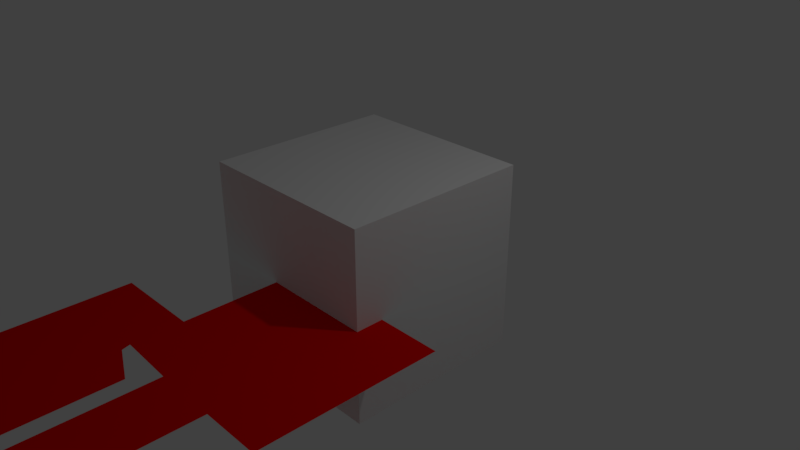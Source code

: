 # Source: tinysorter.2.82.1.mm.blend  (saved by Blender 2.82.7; exported with 4.5.12 LTS)
import bpy
from mathutils import Matrix  # noqa: F401  (used for matrix-valued properties, if any)

bpy.ops.wm.read_factory_settings(use_empty=True)
scene = bpy.context.scene
scene.name = 'Scene'

# ---- collections
col_collection_1 = bpy.data.collections.new('Collection 1'); scene.collection.children.link(col_collection_1)
col_tippy_1_layer_drawing_v1_3_stroke_plain_svg = bpy.data.collections.new('tippy_1_layer_drawing.v1.3.stroke.plain.svg'); scene.collection.children.link(col_tippy_1_layer_drawing_v1_3_stroke_plain_svg)
col_tippy_1_layer_drawing_v1_3_2_stroke_plain_svg = bpy.data.collections.new('tippy_1_layer_drawing.v1.3.2.stroke.plain.svg'); scene.collection.children.link(col_tippy_1_layer_drawing_v1_3_2_stroke_plain_svg)

# ---- materials (node trees are filled in below, after node groups)
mat_svgmat_004 = bpy.data.materials.new('SVGMat.004')
mat_svgmat_004.use_transparent_shadow = False
mat_svgmat_004.diffuse_color = (1.0, 0.0, 0.0, 1.0)
mat_svgmat_005 = bpy.data.materials.new('SVGMat.005')
mat_svgmat_005.use_transparent_shadow = False
mat_svgmat_005.diffuse_color = (1.0, 0.0, 0.0, 1.0)
mat_svgmat_008 = bpy.data.materials.new('SVGMat.008')
mat_svgmat_008.use_transparent_shadow = False
mat_svgmat_008.diffuse_color = (0.8632, 0.0003035, 0.0003035, 1.0)
mat_svgmat_009 = bpy.data.materials.new('SVGMat.009')
mat_svgmat_009.use_transparent_shadow = False
mat_svgmat_009.diffuse_color = (0.8632, 0.0003035, 0.0003035, 1.0)
mat_svgmat_010 = bpy.data.materials.new('SVGMat.010')
mat_svgmat_010.use_transparent_shadow = False
mat_svgmat_010.diffuse_color = (0.0, 0.0, 0.0, 1.0)

# ---- material node trees

# ---- world
world_world = bpy.data.worlds.new('World'); scene.world = world_world
world_world.color = (0.05088, 0.05088, 0.05088)
world_world.use_sun_shadow = False
world_world.sun_shadow_jitter_overblur = 0.0
world_world.cycles.sampling_method = 'MANUAL'

# ---- cameras
cam_camera = bpy.data.cameras.new('Camera')
cam_camera.clip_end = 100.0
cam_camera.lens = 35.0
cam_camera.sensor_width = 32.0
cam_camera.sensor_height = 18.0
cam_camera.ortho_scale = 7.314
cam_camera.show_background_images = True
cam_camera.dof.focus_distance = 0.0
cam_camera.dof.aperture_fstop = 128.0

# ---- lights
light_lamp = bpy.data.lights.new('Lamp', 'POINT')
light_lamp.transmission_factor = 0.0
light_lamp.cutoff_distance = 30.0
light_lamp.energy = 100.0
light_lamp.shadow_buffer_clip_start = 1.001
light_lamp.shadow_soft_size = 0.1
light_lamp.shadow_maximum_resolution = 0.006
light_lamp.use_absolute_resolution = True

# ---- meshes
me_cube = bpy.data.meshes.new('Cube')
me_cube.from_pydata([(-1.0, -1.0, -1.0), (-1.0, -1.0, 1.0), (-1.0, 1.0, -1.0), (-1.0, 1.0, 1.0), (1.0, -1.0, -1.0), (1.0, -1.0, 1.0), (1.0, 1.0, -1.0), (1.0, 1.0, 1.0)], [], [(0, 1, 3, 2), (2, 3, 7, 6), (6, 7, 5, 4), (4, 5, 1, 0), (2, 6, 4, 0), (7, 3, 1, 5)])
_uv = me_cube.uv_layers.new(name='UVMap')
_uv.uv.foreach_set('vector', [0.375, 0.0, 0.625, 0.0, 0.625, 0.25, 0.375, 0.25, 0.375, 0.25, 0.625, 0.25, 0.625, 0.5, 0.375, 0.5, 0.375, 0.5, 0.625, 0.5, 0.625, 0.75, 0.375, 0.75, 0.375, 0.75, 0.625, 0.75, 0.625, 1.0, 0.375, 1.0, 0.125, 0.5, 0.375, 0.5, 0.375, 0.75, 0.125, 0.75, 0.625, 0.5, 0.875, 0.5, 0.875, 0.75, 0.625, 0.75])
me_cube.use_remesh_fix_poles = True
me_cube.use_remesh_preserve_attributes = False
me_cube.use_mirror_vertex_groups = False
me_cube.update()

# ---- curves / text
cu_path4551_001 = bpy.data.curves.new('path4551.001', 'CURVE')
cu_path4551_001.dimensions = '2D'
_sp = cu_path4551_001.splines.new('BEZIER'); _sp.bezier_points.add(19)
_sp.bezier_points.foreach_set('co', [8.284, 7.76, 0.0, 8.414, 8.315, 0.0, 8.414, 17.79, 0.0, 9.595, 17.79, 0.0, 9.605, 21.44, 0.0, 5.944, 21.44, 0.0, 5.944, 18.87, 0.0, 4.083, 18.86, 0.0, 4.078, 13.22, 0.0, 5.989, 13.21, 0.0, 6.571, 13.43, 0.0, 6.615, 14.06, 0.0, 6.078, 14.24, 0.0, 6.782, 14.51, 0.0, 6.777, 17.32, 0.0, 6.001, 17.67, 0.0, 5.951, 17.84, 0.0, 7.126, 17.79, 0.0, 7.126, 8.327, 0.0, 7.258, 7.782, 0.0])
_sp.bezier_points.foreach_set('handle_left', [7.942, 7.767, 0.0, 8.371, 8.13, 0.0, 8.414, 14.63, 0.0, 9.201, 17.79, 0.0, 9.601, 20.22, 0.0, 7.164, 21.44, 0.0, 5.944, 19.73, 0.0, 4.704, 18.86, 0.0, 4.08, 15.1, 0.0, 5.352, 13.21, 0.0, 6.377, 13.36, 0.0, 6.6, 13.85, 0.0, 6.257, 14.18, 0.0, 6.548, 14.42, 0.0, 6.779, 16.38, 0.0, 6.26, 17.55, 0.0, 5.967, 17.78, 0.0, 6.734, 17.81, 0.0, 7.126, 11.48, 0.0, 7.214, 7.964, 0.0])
_sp.bezier_points.foreach_set('handle_right', [8.327, 7.945, 0.0, 8.414, 11.47, 0.0, 8.808, 17.79, 0.0, 9.598, 19.01, 0.0, 8.385, 21.44, 0.0, 5.944, 20.59, 0.0, 5.324, 18.87, 0.0, 4.082, 16.98, 0.0, 4.715, 13.21, 0.0, 6.183, 13.28, 0.0, 6.585, 13.64, 0.0, 6.436, 14.12, 0.0, 6.313, 14.33, 0.0, 6.781, 15.45, 0.0, 6.518, 17.44, 0.0, 5.984, 17.73, 0.0, 6.343, 17.83, 0.0, 7.126, 14.64, 0.0, 7.17, 8.146, 0.0, 7.6, 7.774, 0.0])
for _p, _l, _r in zip(_sp.bezier_points, ['VECTOR', 'VECTOR', 'VECTOR', 'VECTOR', 'VECTOR', 'VECTOR', 'VECTOR', 'VECTOR', 'VECTOR', 'VECTOR', 'VECTOR', 'VECTOR', 'VECTOR', 'VECTOR', 'VECTOR', 'VECTOR', 'VECTOR', 'VECTOR', 'VECTOR', 'VECTOR'], ['VECTOR', 'VECTOR', 'VECTOR', 'VECTOR', 'VECTOR', 'VECTOR', 'VECTOR', 'VECTOR', 'VECTOR', 'VECTOR', 'VECTOR', 'VECTOR', 'VECTOR', 'VECTOR', 'VECTOR', 'VECTOR', 'VECTOR', 'VECTOR', 'VECTOR', 'VECTOR']): _p.handle_left_type = _l; _p.handle_right_type = _r
_sp.use_cyclic_u = True
cu_path4551_001.materials.append(mat_svgmat_004)
cu_path4551_001.use_path_clamp = True
cu_path4551_001.fill_mode = 'BOTH'
cu_path4549_001 = bpy.data.curves.new('path4549.001', 'CURVE')
cu_path4549_001.dimensions = '2D'
_sp = cu_path4549_001.splines.new('BEZIER'); _sp.bezier_points.add(31)
_sp.bezier_points.foreach_set('co', [20.88, 4.603, 0.0, 30.58, 2.93, 0.0, 31.46, 3.09, 0.0, 31.92, 5.856, 0.0, 31.19, 6.284, 0.0, 30.63, 6.36, 0.0, 30.52, 5.926, 0.0, 29.73, 6.048, 0.0, 29.79, 6.521, 0.0, 23.53, 7.617, 0.0, 23.7, 8.637, 0.0, 31.37, 7.354, 0.0, 32.19, 7.511, 0.0, 32.68, 10.29, 0.0, 31.95, 10.72, 0.0, 22.6, 12.3, 0.0, 24.26, 12.33, 0.0, 25.04, 12.62, 0.0, 25.04, 20.54, 0.0, 24.25, 20.83, 0.0, 17.51, 20.82, 0.0, 17.47, 12.7, 0.0, 17.16, 14.36, 0.0, 16.37, 15.01, 0.0, 9.908, 13.82, 0.0, 9.423, 12.97, 0.0, 10.35, 7.67, 0.0, 16.05, 8.633, 0.0, 16.21, 7.617, 0.0, 10.54, 6.625, 0.0, 11.1, 3.249, 0.0, 18.85, 4.603, 0.0])
_sp.bezier_points.foreach_set('handle_left', [20.2, 4.603, 0.0, 27.34, 3.488, 0.0, 31.17, 3.036, 0.0, 31.76, 4.934, 0.0, 31.43, 6.141, 0.0, 30.82, 6.334, 0.0, 30.56, 6.07, 0.0, 29.99, 6.007, 0.0, 29.77, 6.364, 0.0, 25.62, 7.252, 0.0, 23.64, 8.297, 0.0, 28.81, 7.782, 0.0, 31.92, 7.459, 0.0, 32.52, 9.365, 0.0, 32.2, 10.58, 0.0, 25.72, 11.77, 0.0, 23.71, 12.32, 0.0, 24.78, 12.52, 0.0, 25.04, 17.9, 0.0, 24.51, 20.73, 0.0, 19.75, 20.82, 0.0, 17.48, 15.41, 0.0, 17.26, 13.81, 0.0, 16.63, 14.79, 0.0, 12.06, 14.22, 0.0, 9.585, 13.25, 0.0, 10.04, 9.435, 0.0, 14.15, 8.312, 0.0, 16.16, 7.956, 0.0, 12.43, 6.955, 0.0, 10.91, 4.374, 0.0, 16.27, 4.152, 0.0])
_sp.bezier_points.foreach_set('handle_right', [24.11, 4.045, 0.0, 30.87, 2.983, 0.0, 31.61, 4.012, 0.0, 31.68, 5.999, 0.0, 31.01, 6.309, 0.0, 30.59, 6.215, 0.0, 30.26, 5.966, 0.0, 29.75, 6.206, 0.0, 27.7, 6.886, 0.0, 23.58, 7.957, 0.0, 26.26, 8.209, 0.0, 31.65, 7.406, 0.0, 32.35, 8.438, 0.0, 32.44, 10.43, 0.0, 28.84, 11.25, 0.0, 23.16, 12.31, 0.0, 24.52, 12.43, 0.0, 25.04, 15.26, 0.0, 24.77, 20.63, 0.0, 22.0, 20.82, 0.0, 17.5, 18.11, 0.0, 17.37, 13.25, 0.0, 16.9, 14.58, 0.0, 14.22, 14.61, 0.0, 9.746, 13.54, 0.0, 9.731, 11.2, 0.0, 12.25, 7.991, 0.0, 16.1, 8.294, 0.0, 14.32, 7.286, 0.0, 10.73, 5.499, 0.0, 13.69, 3.7, 0.0, 19.53, 4.603, 0.0])
for _p, _l, _r in zip(_sp.bezier_points, ['VECTOR', 'VECTOR', 'VECTOR', 'VECTOR', 'VECTOR', 'VECTOR', 'VECTOR', 'VECTOR', 'VECTOR', 'VECTOR', 'VECTOR', 'VECTOR', 'VECTOR', 'VECTOR', 'VECTOR', 'VECTOR', 'VECTOR', 'VECTOR', 'VECTOR', 'VECTOR', 'VECTOR', 'VECTOR', 'VECTOR', 'VECTOR', 'VECTOR', 'VECTOR', 'VECTOR', 'VECTOR', 'VECTOR', 'VECTOR', 'VECTOR', 'VECTOR'], ['VECTOR', 'VECTOR', 'VECTOR', 'VECTOR', 'VECTOR', 'VECTOR', 'VECTOR', 'VECTOR', 'VECTOR', 'VECTOR', 'VECTOR', 'VECTOR', 'VECTOR', 'VECTOR', 'VECTOR', 'VECTOR', 'VECTOR', 'VECTOR', 'VECTOR', 'VECTOR', 'VECTOR', 'VECTOR', 'VECTOR', 'VECTOR', 'VECTOR', 'VECTOR', 'VECTOR', 'VECTOR', 'VECTOR', 'VECTOR', 'VECTOR', 'VECTOR']): _p.handle_left_type = _l; _p.handle_right_type = _r
_sp.use_cyclic_u = True
cu_path4549_001.materials.append(mat_svgmat_005)
cu_path4549_001.use_path_clamp = True
cu_path4549_001.fill_mode = 'BOTH'
cu_path4551_002 = bpy.data.curves.new('path4551.002', 'CURVE')
cu_path4551_002.dimensions = '2D'
_sp = cu_path4551_002.splines.new('BEZIER'); _sp.bezier_points.add(19)
_sp.bezier_points.foreach_set('co', [3.932, -15.96, 0.0, 4.062, -15.41, 0.0, 4.062, -5.927, 0.0, 5.243, -5.927, 0.0, 5.252, -2.285, 0.0, 1.592, -2.276, 0.0, 1.592, -4.851, 0.0, -0.2687, -4.86, 0.0, -0.2738, -10.51, 0.0, 1.636, -10.51, 0.0, 2.218, -10.29, 0.0, 2.263, -9.657, 0.0, 1.726, -9.477, 0.0, 2.43, -9.212, 0.0, 2.425, -6.4, 0.0, 1.648, -6.052, 0.0, 1.599, -5.879, 0.0, 2.774, -5.927, 0.0, 2.774, -15.39, 0.0, 2.906, -15.94, 0.0])
_sp.bezier_points.foreach_set('handle_left', [3.59, -15.95, 0.0, 4.019, -15.59, 0.0, 4.062, -9.086, 0.0, 4.849, -5.927, 0.0, 5.249, -3.499, 0.0, 2.812, -2.279, 0.0, 1.592, -3.992, 0.0, 0.3516, -4.857, 0.0, -0.2721, -8.624, 0.0, 0.9996, -10.51, 0.0, 2.024, -10.36, 0.0, 2.248, -9.867, 0.0, 1.905, -9.537, 0.0, 2.195, -9.3, 0.0, 2.427, -7.337, 0.0, 1.907, -6.168, 0.0, 1.615, -5.937, 0.0, 2.382, -5.911, 0.0, 2.774, -12.24, 0.0, 2.862, -15.76, 0.0])
_sp.bezier_points.foreach_set('handle_right', [3.975, -15.78, 0.0, 4.062, -12.25, 0.0, 4.455, -5.927, 0.0, 5.246, -4.713, 0.0, 4.032, -2.282, 0.0, 1.592, -3.134, 0.0, 0.9719, -4.854, 0.0, -0.2704, -6.742, 0.0, 0.3629, -10.51, 0.0, 1.83, -10.44, 0.0, 2.233, -10.08, 0.0, 2.084, -9.597, 0.0, 1.961, -9.389, 0.0, 2.428, -8.275, 0.0, 2.166, -6.284, 0.0, 1.632, -5.995, 0.0, 1.99, -5.895, 0.0, 2.774, -9.082, 0.0, 2.818, -15.58, 0.0, 3.248, -15.95, 0.0])
for _p, _l, _r in zip(_sp.bezier_points, ['VECTOR', 'VECTOR', 'VECTOR', 'VECTOR', 'VECTOR', 'VECTOR', 'VECTOR', 'VECTOR', 'VECTOR', 'VECTOR', 'VECTOR', 'VECTOR', 'VECTOR', 'VECTOR', 'VECTOR', 'VECTOR', 'VECTOR', 'VECTOR', 'VECTOR', 'VECTOR'], ['VECTOR', 'VECTOR', 'VECTOR', 'VECTOR', 'VECTOR', 'VECTOR', 'VECTOR', 'VECTOR', 'VECTOR', 'VECTOR', 'VECTOR', 'VECTOR', 'VECTOR', 'VECTOR', 'VECTOR', 'VECTOR', 'VECTOR', 'VECTOR', 'VECTOR', 'VECTOR']): _p.handle_left_type = _l; _p.handle_right_type = _r
_sp.use_cyclic_u = True
cu_path4551_002.materials.append(mat_svgmat_008)
cu_path4551_002.use_path_clamp = True
cu_path4551_002.fill_mode = 'BOTH'
cu_path4549_002 = bpy.data.curves.new('path4549.002', 'CURVE')
cu_path4549_002.dimensions = '2D'
_sp = cu_path4549_002.splines.new('BEZIER'); _sp.bezier_points.add(31)
_sp.bezier_points.foreach_set('co', [16.52, -19.12, 0.0, 26.23, -20.79, 0.0, 27.11, -20.63, 0.0, 27.56, -17.86, 0.0, 26.84, -17.44, 0.0, 26.28, -17.36, 0.0, 26.17, -17.8, 0.0, 25.38, -17.67, 0.0, 25.44, -17.2, 0.0, 19.17, -16.1, 0.0, 19.34, -15.08, 0.0, 27.02, -16.37, 0.0, 27.84, -16.21, 0.0, 28.33, -13.43, 0.0, 27.6, -13.0, 0.0, 18.25, -11.42, 0.0, 19.91, -11.39, 0.0, 20.69, -11.1, 0.0, 20.69, -3.186, 0.0, 19.89, -2.894, 0.0, 13.16, -2.904, 0.0, 13.12, -11.02, 0.0, 12.81, -9.356, 0.0, 12.02, -8.712, 0.0, 5.556, -9.901, 0.0, 5.07, -10.75, 0.0, 5.997, -16.05, 0.0, 11.7, -15.09, 0.0, 11.86, -16.1, 0.0, 6.184, -17.1, 0.0, 6.752, -20.47, 0.0, 14.5, -19.12, 0.0])
_sp.bezier_points.foreach_set('handle_left', [15.85, -19.12, 0.0, 22.99, -20.23, 0.0, 26.81, -20.68, 0.0, 27.41, -18.79, 0.0, 27.08, -17.58, 0.0, 26.47, -17.39, 0.0, 26.21, -17.65, 0.0, 25.64, -17.71, 0.0, 25.42, -17.36, 0.0, 21.26, -16.47, 0.0, 19.29, -15.42, 0.0, 24.46, -15.94, 0.0, 27.57, -16.26, 0.0, 28.16, -14.36, 0.0, 27.84, -13.14, 0.0, 21.37, -11.95, 0.0, 19.36, -11.4, 0.0, 20.43, -11.2, 0.0, 20.69, -5.824, 0.0, 20.16, -2.991, 0.0, 15.4, -2.901, 0.0, 13.13, -8.316, 0.0, 12.91, -9.911, 0.0, 12.28, -8.927, 0.0, 7.71, -9.504, 0.0, 5.232, -10.47, 0.0, 5.688, -14.29, 0.0, 9.796, -15.41, 0.0, 11.81, -15.77, 0.0, 8.077, -16.77, 0.0, 6.563, -19.35, 0.0, 11.92, -19.57, 0.0])
_sp.bezier_points.foreach_set('handle_right', [19.76, -19.68, 0.0, 26.52, -20.74, 0.0, 27.26, -19.71, 0.0, 27.32, -17.72, 0.0, 26.65, -17.41, 0.0, 26.24, -17.51, 0.0, 25.91, -17.75, 0.0, 25.4, -17.52, 0.0, 23.35, -16.83, 0.0, 19.23, -15.76, 0.0, 21.9, -15.51, 0.0, 27.29, -16.31, 0.0, 28.0, -15.28, 0.0, 28.09, -13.29, 0.0, 24.49, -12.47, 0.0, 18.81, -11.41, 0.0, 20.17, -11.29, 0.0, 20.69, -8.462, 0.0, 20.42, -3.089, 0.0, 17.65, -2.897, 0.0, 13.14, -5.61, 0.0, 13.02, -10.47, 0.0, 12.54, -9.141, 0.0, 9.864, -9.108, 0.0, 5.394, -10.19, 0.0, 5.379, -12.52, 0.0, 7.897, -15.73, 0.0, 11.75, -15.43, 0.0, 9.969, -16.43, 0.0, 6.373, -18.22, 0.0, 9.335, -20.02, 0.0, 15.18, -19.12, 0.0])
for _p, _l, _r in zip(_sp.bezier_points, ['VECTOR', 'VECTOR', 'VECTOR', 'VECTOR', 'VECTOR', 'VECTOR', 'VECTOR', 'VECTOR', 'VECTOR', 'VECTOR', 'VECTOR', 'VECTOR', 'VECTOR', 'VECTOR', 'VECTOR', 'VECTOR', 'VECTOR', 'VECTOR', 'VECTOR', 'VECTOR', 'VECTOR', 'VECTOR', 'VECTOR', 'VECTOR', 'VECTOR', 'VECTOR', 'VECTOR', 'VECTOR', 'VECTOR', 'VECTOR', 'VECTOR', 'VECTOR'], ['VECTOR', 'VECTOR', 'VECTOR', 'VECTOR', 'VECTOR', 'VECTOR', 'VECTOR', 'VECTOR', 'VECTOR', 'VECTOR', 'VECTOR', 'VECTOR', 'VECTOR', 'VECTOR', 'VECTOR', 'VECTOR', 'VECTOR', 'VECTOR', 'VECTOR', 'VECTOR', 'VECTOR', 'VECTOR', 'VECTOR', 'VECTOR', 'VECTOR', 'VECTOR', 'VECTOR', 'VECTOR', 'VECTOR', 'VECTOR', 'VECTOR', 'VECTOR']): _p.handle_left_type = _l; _p.handle_right_type = _r
_sp.use_cyclic_u = True
cu_path4549_002.materials.append(mat_svgmat_009)
cu_path4549_002.use_path_clamp = True
cu_path4549_002.fill_mode = 'BOTH'
cu_path826 = bpy.data.curves.new('path826', 'CURVE')
cu_path826.dimensions = '2D'
_sp = cu_path826.splines.new('BEZIER'); _sp.bezier_points.add(3)
_sp.bezier_points.foreach_set('co', [-0.03058, -0.001232, 0.0, 3.919, -0.001232, 0.0, 3.912, -0.04532, 0.0, -0.02931, -0.03634, 0.0])
_sp.bezier_points.foreach_set('handle_left', [-0.03016, -0.01294, 0.0, 2.603, -0.001232, 0.0, 3.914, -0.03062, 0.0, 1.284, -0.03933, 0.0])
_sp.bezier_points.foreach_set('handle_right', [1.286, -0.001232, 0.0, 3.917, -0.01593, 0.0, 2.598, -0.04233, 0.0, -0.02973, -0.02464, 0.0])
for _p, _l, _r in zip(_sp.bezier_points, ['VECTOR', 'VECTOR', 'VECTOR', 'VECTOR'], ['VECTOR', 'VECTOR', 'VECTOR', 'VECTOR']): _p.handle_left_type = _l; _p.handle_right_type = _r
_sp.use_cyclic_u = True
cu_path826.materials.append(mat_svgmat_010)
cu_path826.use_path_clamp = True
cu_path826.fill_mode = 'BOTH'

# ---- objects
ob_cube = bpy.data.objects.new('Cube', me_cube)
ob_empty_001 = bpy.data.objects.new('Empty.001', None)
ob_lamp = bpy.data.objects.new('Lamp', light_lamp)
ob_camera = bpy.data.objects.new('Camera', cam_camera)
ob_path4551_001 = bpy.data.objects.new('path4551.001', cu_path4551_001)
ob_path4549_001 = bpy.data.objects.new('path4549.001', cu_path4549_001)
ob_path4551 = bpy.data.objects.new('path4551', cu_path4551_002)
ob_path4549 = bpy.data.objects.new('path4549', cu_path4549_002)
ob_path826 = bpy.data.objects.new('path826', cu_path826)

# ---- transforms, parenting, visibility, modifiers, constraints
ob_cube.location = (-0.0008268, -0.02923, -0.00562)
ob_cube.scale = (1.27, 1.27, 1.27)
ob_cube.lineart.crease_threshold = 0.0
ob_empty_001.location = (1.338, 9.439, -1.083)
ob_empty_001.rotation_euler = (1.571, -0.0, 1.571)
ob_empty_001.empty_display_type = 'IMAGE'
ob_empty_001.empty_display_size = 24.23
ob_empty_001.empty_image_offset = (-0.5576, -0.7376)
ob_empty_001.empty_image_depth = 'BACK'
ob_empty_001.show_empty_image_perspective = False
ob_empty_001.empty_image_side = 'FRONT'
ob_empty_001.lineart.crease_threshold = 0.0
ob_lamp.location = (4.076, 1.005, 5.904)
ob_lamp.rotation_euler = (0.6503, 0.05522, 1.866)
ob_lamp.lock_rotations_4d = False
ob_lamp.empty_display_type = 'ARROWS'
ob_lamp.color = (0.0, 0.0, 0.0, 0.0)
ob_lamp.lineart.crease_threshold = 0.0
ob_camera.location = (7.481, -6.508, 5.344)
ob_camera.rotation_euler = (1.109, 0.0, 0.8149)
ob_camera.lock_rotations_4d = False
ob_camera.empty_display_type = 'ARROWS'
ob_camera.color = (0.0, 0.0, 0.0, 0.0)
ob_camera.display_type = 'WIRE'
ob_camera.lineart.crease_threshold = 0.0
ob_path4551_001.location = (0.0, 0.0, 0.0)
ob_path4551_001.lineart.crease_threshold = 0.0
ob_path4549_001.location = (0.0, 0.0, 0.0)
ob_path4549_001.lineart.crease_threshold = 0.0
ob_path4551.location = (-1.247, 0.5312, 0.0)
ob_path4551.scale = (0.6407, 0.6407, 0.6407)
ob_path4551.lineart.crease_threshold = 0.0
ob_path4549.location = (-1.247, 0.5312, 0.0)
ob_path4549.scale = (0.6407, 0.6407, 0.6407)
ob_path4549.lineart.crease_threshold = 0.0
ob_path826.location = (-1.247, 0.5312, 0.0)
ob_path826.scale = (0.6407, 0.6407, 0.6407)
ob_path826.lineart.crease_threshold = 0.0

# ---- collection membership
scene.collection.objects.link(ob_cube)
scene.collection.objects.link(ob_empty_001)
col_collection_1.objects.link(ob_lamp)
col_collection_1.objects.link(ob_camera)
col_tippy_1_layer_drawing_v1_3_stroke_plain_svg.objects.link(ob_path4551_001)
col_tippy_1_layer_drawing_v1_3_stroke_plain_svg.objects.link(ob_path4549_001)
col_tippy_1_layer_drawing_v1_3_2_stroke_plain_svg.objects.link(ob_path4551)
col_tippy_1_layer_drawing_v1_3_2_stroke_plain_svg.objects.link(ob_path4549)
col_tippy_1_layer_drawing_v1_3_2_stroke_plain_svg.objects.link(ob_path826)

# ---- scene / render settings (as saved in the file)
scene.camera = ob_camera
scene.frame_start = 1; scene.frame_end = 250; scene.frame_set(0)
scene.render.engine = 'BLENDER_EEVEE_NEXT'
scene.render.resolution_percentage = 50
scene.render.dither_intensity = 0.0
scene.cycles.use_denoising = False
scene.cycles.samples = 128
scene.cycles.sampling_pattern = 'TABULATED_SOBOL'
scene.cycles.use_adaptive_sampling = False
scene.cycles.use_light_tree = False
scene.cycles.blur_glossy = 0.0
scene.cycles.sample_clamp_indirect = 0.0
scene.view_settings.view_transform = 'Standard'
scene.unit_settings.scale_length = 0.01
bpy.context.view_layer.update()
